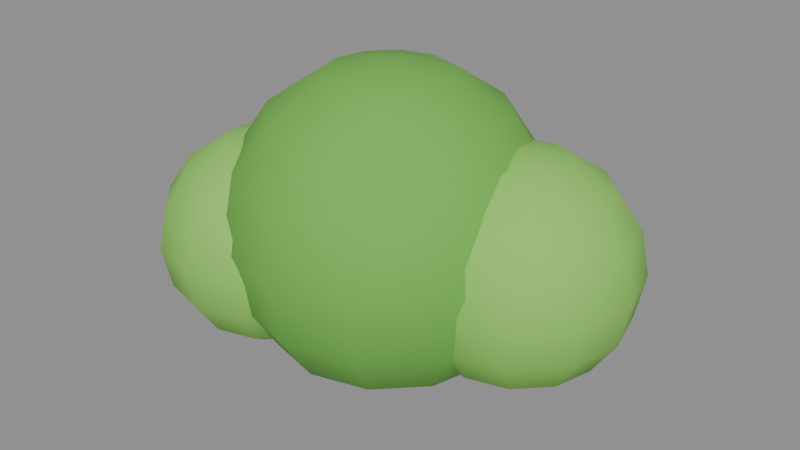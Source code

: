 # Source: bush.blend  (saved by Blender 5.2.45; exported with 4.5.12 LTS)
import bpy
from mathutils import Matrix  # noqa: F401  (used for matrix-valued properties, if any)

bpy.ops.wm.read_factory_settings(use_empty=True)
scene = bpy.context.scene
scene.name = 'Scene'

# ---- materials (node trees are filled in below, after node groups)
mat_grass_dark = bpy.data.materials.new('grass_dark')
mat_grass_dark.diffuse_color = (0.159, 0.4793, 0.06848, 1.0)
mat_grass_dark.roughness = 0.85
mat_grass = bpy.data.materials.new('grass')
mat_grass.diffuse_color = (0.2623, 0.624, 0.1022, 1.0)
mat_grass.roughness = 0.85

# ---- material node trees
mat_grass_dark.use_nodes = True; mat_grass_dark.node_tree.nodes.clear()
_N = mat_grass_dark.node_tree.nodes; _L = mat_grass_dark.node_tree.links
n0 = _N.new('ShaderNodeBsdfPrincipled'); n0.name = 'Principled BSDF'; n0.location = (-200, 100)
n0.inputs[0].default_value = (0.159, 0.4793, 0.06848, 1.0)
n0.inputs[2].default_value = 0.85
n0.inputs[10].default_value = 0.005
n1 = _N.new('ShaderNodeOutputMaterial'); n1.name = 'Material Output'; n1.location = (200, 100)
_L.new(n0.outputs[0], n1.inputs[0])
n1.is_active_output = True
mat_grass.use_nodes = True; mat_grass.node_tree.nodes.clear()
_N = mat_grass.node_tree.nodes; _L = mat_grass.node_tree.links
n0 = _N.new('ShaderNodeBsdfPrincipled'); n0.name = 'Principled BSDF'; n0.location = (-200, 100)
n0.inputs[0].default_value = (0.2623, 0.624, 0.1022, 1.0)
n0.inputs[2].default_value = 0.85
n0.inputs[10].default_value = 0.005
n1 = _N.new('ShaderNodeOutputMaterial'); n1.name = 'Material Output'; n1.location = (200, 100)
_L.new(n0.outputs[0], n1.inputs[0])
n1.is_active_output = True

# ---- meshes
me_bushmesh = bpy.data.meshes.new('BushMesh')
me_bushmesh.from_pydata([(0.0, 0.0, 0.8), (0.0, 0.1722, 0.7657), (0.0, 0.3182, 0.6682), (0.0, 0.4157, 0.5222), (0.0, 0.45, 0.35), (0.0, 0.4157, 0.1778), (0.0, 0.3182, 0.0318), (0.0, 0.1722, -0.06575), (0.0, 0.0, -0.1), (0.0861, 0.1491, 0.7657), (0.1591, 0.2756, 0.6682), (0.2079, 0.36, 0.5222), (0.225, 0.3897, 0.35), (0.2079, 0.36, 0.1778), (0.1591, 0.2756, 0.0318), (0.0861, 0.1491, -0.06575), (0.1491, 0.0861, 0.7657), (0.2756, 0.1591, 0.6682), (0.36, 0.2079, 0.5222), (0.3897, 0.225, 0.35), (0.36, 0.2079, 0.1778), (0.2756, 0.1591, 0.0318), (0.1491, 0.0861, -0.06575), (0.1722, 7.451e-09, 0.7657), (0.3182, -1.49e-08, 0.6682), (0.4157, -1.49e-08, 0.5222), (0.45, -1.49e-08, 0.35), (0.4157, -1.49e-08, 0.1778), (0.3182, -1.49e-08, 0.0318), (0.1722, 7.451e-09, -0.06575), (0.1491, -0.0861, 0.7657), (0.2756, -0.1591, 0.6682), (0.36, -0.2079, 0.5222), (0.3897, -0.225, 0.35), (0.36, -0.2079, 0.1778), (0.2756, -0.1591, 0.0318), (0.1491, -0.0861, -0.06575), (0.0861, -0.1491, 0.7657), (0.1591, -0.2756, 0.6682), (0.2079, -0.36, 0.5222), (0.225, -0.3897, 0.35), (0.2079, -0.36, 0.1778), (0.1591, -0.2756, 0.0318), (0.0861, -0.1491, -0.06575), (0.0, -0.1722, 0.7657), (-1.49e-08, -0.3182, 0.6682), (-4.47e-08, -0.4157, 0.5222), (-1.49e-08, -0.45, 0.35), (-4.47e-08, -0.4157, 0.1778), (-1.49e-08, -0.3182, 0.0318), (0.0, -0.1722, -0.06575), (-0.0861, -0.1491, 0.7657), (-0.1591, -0.2756, 0.6682), (-0.2079, -0.36, 0.5222), (-0.225, -0.3897, 0.35), (-0.2079, -0.36, 0.1778), (-0.1591, -0.2756, 0.0318), (-0.0861, -0.1491, -0.06575), (-0.1491, -0.0861, 0.7657), (-0.2756, -0.1591, 0.6682), (-0.36, -0.2079, 0.5222), (-0.3897, -0.225, 0.35), (-0.36, -0.2079, 0.1778), (-0.2756, -0.1591, 0.0318), (-0.1491, -0.0861, -0.06575), (-0.1722, 7.451e-09, 0.7657), (-0.3182, 0.0, 0.6682), (-0.4157, 5.96e-08, 0.5222), (-0.45, 2.98e-08, 0.35), (-0.4157, 5.96e-08, 0.1778), (-0.3182, 0.0, 0.0318), (-0.1722, 7.451e-09, -0.06575), (-0.1491, 0.0861, 0.7657), (-0.2756, 0.1591, 0.6682), (-0.36, 0.2079, 0.5222), (-0.3897, 0.225, 0.35), (-0.36, 0.2079, 0.1778), (-0.2756, 0.1591, 0.0318), (-0.1491, 0.0861, -0.06575), (-0.0861, 0.1491, 0.7657), (-0.1591, 0.2756, 0.6682), (-0.2079, 0.36, 0.5222), (-0.225, 0.3897, 0.35), (-0.2079, 0.36, 0.1778), (-0.1591, 0.2756, 0.0318), (-0.0861, 0.1491, -0.06575), (0.35, 0.1, 0.62), (0.35, 0.2225, 0.5956), (0.35, 0.3956, 0.4225), (0.35, 0.42, 0.3), (0.35, 0.2225, 0.004359), (0.35, 0.1, -0.02), (0.4112, 0.2061, 0.5956), (0.4631, 0.296, 0.5263), (0.4978, 0.356, 0.4225), (0.51, 0.3771, 0.3), (0.4978, 0.356, 0.1775), (0.4631, 0.296, 0.07373), (0.4112, 0.2061, 0.004359), (0.4561, 0.1612, 0.5956), (0.546, 0.2131, 0.5263), (0.606, 0.2478, 0.4225), (0.6271, 0.26, 0.3), (0.606, 0.2478, 0.1775), (0.546, 0.2131, 0.07373), (0.4561, 0.1612, 0.004359), (0.4725, 0.1, 0.5956), (0.5763, 0.1, 0.5263), (0.6456, 0.1, 0.4225), (0.67, 0.1, 0.3), (0.6456, 0.1, 0.1775), (0.5763, 0.1, 0.07373), (0.4725, 0.1, 0.004359), (0.4561, 0.03877, 0.5956), (0.546, -0.01314, 0.5263), (0.606, -0.04782, 0.4225), (0.6271, -0.06, 0.3), (0.606, -0.04782, 0.1775), (0.546, -0.01314, 0.07373), (0.4561, 0.03877, 0.004359), (0.4112, -0.006052, 0.5956), (0.4631, -0.09596, 0.5263), (0.4978, -0.156, 0.4225), (0.51, -0.1771, 0.3), (0.4978, -0.156, 0.1775), (0.4631, -0.09596, 0.07373), (0.4112, -0.006052, 0.004359), (0.35, -0.02246, 0.5956), (0.35, -0.1263, 0.5263), (0.35, -0.1956, 0.4225), (0.35, -0.22, 0.3), (0.35, -0.1956, 0.1775), (0.35, -0.1263, 0.07373), (0.35, -0.02246, 0.004359), (0.2888, -0.006052, 0.5956), (0.2369, -0.09596, 0.5263), (0.2022, -0.156, 0.4225), (0.19, -0.1771, 0.3), (0.2022, -0.156, 0.1775), (0.2369, -0.09596, 0.07373), (0.2888, -0.006052, 0.004359), (0.2439, 0.03877, 0.5956), (0.154, -0.01314, 0.5263), (0.09397, -0.04782, 0.4225), (0.07287, -0.06, 0.3), (0.09397, -0.04782, 0.1775), (0.154, -0.01314, 0.07373), (0.2439, 0.03877, 0.004359), (0.2275, 0.1, 0.5956), (0.1237, 0.1, 0.5263), (0.05436, 0.1, 0.4225), (0.03, 0.1, 0.3), (0.05436, 0.1, 0.1775), (0.1237, 0.1, 0.07373), (0.2275, 0.1, 0.004359), (0.2439, 0.1612, 0.5956), (0.154, 0.2131, 0.5263), (0.09397, 0.2478, 0.4225), (0.07287, 0.26, 0.3), (0.09397, 0.2478, 0.1775), (0.154, 0.2131, 0.07373), (0.2439, 0.1612, 0.004359), (0.2888, 0.2061, 0.5956), (0.2369, 0.296, 0.5263), (0.2022, 0.356, 0.4225), (0.19, 0.3771, 0.3), (0.2022, 0.356, 0.1775), (0.2369, 0.296, 0.07373), (0.2888, 0.2061, 0.004359), (0.35, 0.3263, 0.5263), (0.35, 0.3956, 0.1775), (0.35, 0.3263, 0.07373), (-0.3, -0.15, 0.58), (-0.3, 0.1272, 0.3948), (-0.3, 0.15, 0.28), (-0.3, 0.1272, 0.1652), (-0.3, 0.06213, 0.06787), (-0.3, -0.15, -0.02), (-0.2426, -0.05058, 0.5572), (-0.1939, 0.03371, 0.4921), (-0.1614, 0.09003, 0.3948), (-0.15, 0.1098, 0.28), (-0.1614, 0.09003, 0.1652), (-0.1939, 0.03371, 0.06787), (-0.2426, -0.05058, 0.002836), (-0.2006, -0.0926, 0.5572), (-0.1163, -0.04393, 0.4921), (-0.05997, -0.01142, 0.3948), (-0.04019, -1.49e-08, 0.28), (-0.05997, -0.01142, 0.1652), (-0.1163, -0.04393, 0.06787), (-0.2006, -0.0926, 0.002836), (-0.1852, -0.15, 0.5572), (-0.08787, -0.15, 0.4921), (-0.02284, -0.15, 0.3948), (-2.98e-08, -0.15, 0.28), (-0.02284, -0.15, 0.1652), (-0.08787, -0.15, 0.06787), (-0.1852, -0.15, 0.002836), (-0.2006, -0.2074, 0.5572), (-0.1163, -0.2561, 0.4921), (-0.05997, -0.2886, 0.3948), (-0.04019, -0.3, 0.28), (-0.05997, -0.2886, 0.1652), (-0.1163, -0.2561, 0.06787), (-0.2006, -0.2074, 0.002836), (-0.2426, -0.2494, 0.5572), (-0.1939, -0.3337, 0.4921), (-0.1614, -0.39, 0.3948), (-0.15, -0.4098, 0.28), (-0.1614, -0.39, 0.1652), (-0.1939, -0.3337, 0.06787), (-0.2426, -0.2494, 0.002836), (-0.3, -0.2648, 0.5572), (-0.3, -0.3621, 0.4921), (-0.3, -0.4272, 0.3948), (-0.3, -0.45, 0.28), (-0.3, -0.4272, 0.1652), (-0.3, -0.3621, 0.06787), (-0.3, -0.2648, 0.002836), (-0.3574, -0.2494, 0.5572), (-0.4061, -0.3337, 0.4921), (-0.4386, -0.39, 0.3948), (-0.45, -0.4098, 0.28), (-0.4386, -0.39, 0.1652), (-0.4061, -0.3337, 0.06787), (-0.3574, -0.2494, 0.002836), (-0.3994, -0.2074, 0.5572), (-0.4837, -0.2561, 0.4921), (-0.54, -0.2886, 0.3948), (-0.5598, -0.3, 0.28), (-0.54, -0.2886, 0.1652), (-0.4837, -0.2561, 0.06787), (-0.3994, -0.2074, 0.002836), (-0.4148, -0.15, 0.5572), (-0.5121, -0.15, 0.4921), (-0.5772, -0.15, 0.3948), (-0.6, -0.15, 0.28), (-0.5772, -0.15, 0.1652), (-0.5121, -0.15, 0.06787), (-0.4148, -0.15, 0.002836), (-0.3994, -0.0926, 0.5572), (-0.4837, -0.04393, 0.4921), (-0.54, -0.01142, 0.3948), (-0.5598, -2.98e-08, 0.28), (-0.54, -0.01142, 0.1652), (-0.4837, -0.04393, 0.06787), (-0.3994, -0.0926, 0.002836), (-0.3574, -0.05058, 0.5572), (-0.4061, 0.03371, 0.4921), (-0.4386, 0.09003, 0.3948), (-0.45, 0.1098, 0.28), (-0.4386, 0.09003, 0.1652), (-0.4061, 0.03371, 0.06787), (-0.3574, -0.05058, 0.002836), (-0.3, -0.03519, 0.5572), (-0.3, 0.06213, 0.4921), (-0.3, -0.03519, 0.002836)], [], [(4, 3, 11, 12), (2, 1, 9, 10), (7, 6, 14, 15), (5, 4, 12, 13), (3, 2, 10, 11), (1, 0, 9), (8, 7, 15), (6, 5, 13, 14), (15, 14, 21, 22), (13, 12, 19, 20), (11, 10, 17, 18), (9, 0, 16), (8, 15, 22), (14, 13, 20, 21), (12, 11, 18, 19), (10, 9, 16, 17), (16, 0, 23), (8, 22, 29), (21, 20, 27, 28), (19, 18, 25, 26), (17, 16, 23, 24), (22, 21, 28, 29), (20, 19, 26, 27), (18, 17, 24, 25), (28, 27, 34, 35), (26, 25, 32, 33), (24, 23, 30, 31), (29, 28, 35, 36), (27, 26, 33, 34), (25, 24, 31, 32), (23, 0, 30), (8, 29, 36), (36, 35, 42, 43), (34, 33, 40, 41), (32, 31, 38, 39), (30, 0, 37), (8, 36, 43), (35, 34, 41, 42), (33, 32, 39, 40), (31, 30, 37, 38), (41, 40, 47, 48), (39, 38, 45, 46), (37, 0, 44), (8, 43, 50), (42, 41, 48, 49), (40, 39, 46, 47), (38, 37, 44, 45), (43, 42, 49, 50), (8, 50, 57), (49, 48, 55, 56), (47, 46, 53, 54), (45, 44, 51, 52), (50, 49, 56, 57), (48, 47, 54, 55), (46, 45, 52, 53), (44, 0, 51), (54, 53, 60, 61), (52, 51, 58, 59), (57, 56, 63, 64), (55, 54, 61, 62), (53, 52, 59, 60), (51, 0, 58), (8, 57, 64), (56, 55, 62, 63), (64, 63, 70, 71), (62, 61, 68, 69), (60, 59, 66, 67), (58, 0, 65), (8, 64, 71), (63, 62, 69, 70), (61, 60, 67, 68), (59, 58, 65, 66), (67, 66, 73, 74), (65, 0, 72), (8, 71, 78), (70, 69, 76, 77), (68, 67, 74, 75), (66, 65, 72, 73), (71, 70, 77, 78), (69, 68, 75, 76), (8, 78, 85), (77, 76, 83, 84), (75, 74, 81, 82), (73, 72, 79, 80), (78, 77, 84, 85), (76, 75, 82, 83), (74, 73, 80, 81), (72, 0, 79), (80, 79, 1, 2), (85, 84, 6, 7), (83, 82, 4, 5), (81, 80, 2, 3), (79, 0, 1), (8, 85, 7), (84, 83, 5, 6), (82, 81, 3, 4), (89, 88, 94, 95), (169, 87, 92, 93), (90, 171, 97, 98), (170, 89, 95, 96), (88, 169, 93, 94), (87, 86, 92), (91, 90, 98), (171, 170, 96, 97), (98, 97, 104, 105), (96, 95, 102, 103), (94, 93, 100, 101), (92, 86, 99), (91, 98, 105), (97, 96, 103, 104), (95, 94, 101, 102), (93, 92, 99, 100), (99, 86, 106), (91, 105, 112), (104, 103, 110, 111), (102, 101, 108, 109), (100, 99, 106, 107), (105, 104, 111, 112), (103, 102, 109, 110), (101, 100, 107, 108), (111, 110, 117, 118), (109, 108, 115, 116), (107, 106, 113, 114), (112, 111, 118, 119), (110, 109, 116, 117), (108, 107, 114, 115), (106, 86, 113), (91, 112, 119), (119, 118, 125, 126), (117, 116, 123, 124), (115, 114, 121, 122), (113, 86, 120), (91, 119, 126), (118, 117, 124, 125), (116, 115, 122, 123), (114, 113, 120, 121), (124, 123, 130, 131), (122, 121, 128, 129), (120, 86, 127), (91, 126, 133), (125, 124, 131, 132), (123, 122, 129, 130), (121, 120, 127, 128), (126, 125, 132, 133), (91, 133, 140), (132, 131, 138, 139), (130, 129, 136, 137), (128, 127, 134, 135), (133, 132, 139, 140), (131, 130, 137, 138), (129, 128, 135, 136), (127, 86, 134), (137, 136, 143, 144), (135, 134, 141, 142), (140, 139, 146, 147), (138, 137, 144, 145), (136, 135, 142, 143), (134, 86, 141), (91, 140, 147), (139, 138, 145, 146), (147, 146, 153, 154), (145, 144, 151, 152), (143, 142, 149, 150), (141, 86, 148), (91, 147, 154), (146, 145, 152, 153), (144, 143, 150, 151), (142, 141, 148, 149), (150, 149, 156, 157), (148, 86, 155), (91, 154, 161), (153, 152, 159, 160), (151, 150, 157, 158), (149, 148, 155, 156), (154, 153, 160, 161), (152, 151, 158, 159), (91, 161, 168), (160, 159, 166, 167), (158, 157, 164, 165), (156, 155, 162, 163), (161, 160, 167, 168), (159, 158, 165, 166), (157, 156, 163, 164), (155, 86, 162), (163, 162, 87, 169), (168, 167, 171, 90), (166, 165, 89, 170), (164, 163, 169, 88), (162, 86, 87), (91, 168, 90), (167, 166, 170, 171), (165, 164, 88, 89), (174, 173, 180, 181), (256, 255, 178, 179), (257, 176, 183, 184), (175, 174, 181, 182), (173, 256, 179, 180), (255, 172, 178), (177, 257, 184), (176, 175, 182, 183), (184, 183, 190, 191), (182, 181, 188, 189), (180, 179, 186, 187), (178, 172, 185), (177, 184, 191), (183, 182, 189, 190), (181, 180, 187, 188), (179, 178, 185, 186), (185, 172, 192), (177, 191, 198), (190, 189, 196, 197), (188, 187, 194, 195), (186, 185, 192, 193), (191, 190, 197, 198), (189, 188, 195, 196), (187, 186, 193, 194), (197, 196, 203, 204), (195, 194, 201, 202), (193, 192, 199, 200), (198, 197, 204, 205), (196, 195, 202, 203), (194, 193, 200, 201), (192, 172, 199), (177, 198, 205), (205, 204, 211, 212), (203, 202, 209, 210), (201, 200, 207, 208), (199, 172, 206), (177, 205, 212), (204, 203, 210, 211), (202, 201, 208, 209), (200, 199, 206, 207), (210, 209, 216, 217), (208, 207, 214, 215), (206, 172, 213), (177, 212, 219), (211, 210, 217, 218), (209, 208, 215, 216), (207, 206, 213, 214), (212, 211, 218, 219), (177, 219, 226), (218, 217, 224, 225), (216, 215, 222, 223), (214, 213, 220, 221), (219, 218, 225, 226), (217, 216, 223, 224), (215, 214, 221, 222), (213, 172, 220), (223, 222, 229, 230), (221, 220, 227, 228), (226, 225, 232, 233), (224, 223, 230, 231), (222, 221, 228, 229), (220, 172, 227), (177, 226, 233), (225, 224, 231, 232), (233, 232, 239, 240), (231, 230, 237, 238), (229, 228, 235, 236), (227, 172, 234), (177, 233, 240), (232, 231, 238, 239), (230, 229, 236, 237), (228, 227, 234, 235), (236, 235, 242, 243), (234, 172, 241), (177, 240, 247), (239, 238, 245, 246), (237, 236, 243, 244), (235, 234, 241, 242), (240, 239, 246, 247), (238, 237, 244, 245), (177, 247, 254), (246, 245, 252, 253), (244, 243, 250, 251), (242, 241, 248, 249), (247, 246, 253, 254), (245, 244, 251, 252), (243, 242, 249, 250), (241, 172, 248), (249, 248, 255, 256), (254, 253, 176, 257), (252, 251, 174, 175), (250, 249, 256, 173), (248, 172, 255), (177, 254, 257), (253, 252, 175, 176), (251, 250, 173, 174)])
me_bushmesh.polygons.foreach_set('use_smooth', [True] * 288)
me_bushmesh.polygons.foreach_set('material_index', [0, 0, 0, 0, 0, 0, 0, 0, 0, 0, 0, 0, 0, 0, 0, 0, 0, 0, 0, 0, 0, 0, 0, 0, 0, 0, 0, 0, 0, 0, 0, 0, 0, 0, 0, 0, 0, 0, 0, 0, 0, 0, 0, 0, 0, 0, 0, 0, 0, 0, 0, 0, 0, 0, 0, 0, 0, 0, 0, 0, 0, 0, 0, 0, 0, 0, 0, 0, 0, 0, 0, 0, 0, 0, 0, 0, 0, 0, 0, 0, 0, 0, 0, 0, 0, 0, 0, 0, 0, 0, 0, 0, 0, 0, 0, 0, 1, 1, 1, 1, 1, 1, 1, 1, 1, 1, 1, 1, 1, 1, 1, 1, 1, 1, 1, 1, 1, 1, 1, 1, 1, 1, 1, 1, 1, 1, 1, 1, 1, 1, 1, 1, 1, 1, 1, 1, 1, 1, 1, 1, 1, 1, 1, 1, 1, 1, 1, 1, 1, 1, 1, 1, 1, 1, 1, 1, 1, 1, 1, 1, 1, 1, 1, 1, 1, 1, 1, 1, 1, 1, 1, 1, 1, 1, 1, 1, 1, 1, 1, 1, 1, 1, 1, 1, 1, 1, 1, 1, 1, 1, 1, 1, 1, 1, 1, 1, 1, 1, 1, 1, 1, 1, 1, 1, 1, 1, 1, 1, 1, 1, 1, 1, 1, 1, 1, 1, 1, 1, 1, 1, 1, 1, 1, 1, 1, 1, 1, 1, 1, 1, 1, 1, 1, 1, 1, 1, 1, 1, 1, 1, 1, 1, 1, 1, 1, 1, 1, 1, 1, 1, 1, 1, 1, 1, 1, 1, 1, 1, 1, 1, 1, 1, 1, 1, 1, 1, 1, 1, 1, 1, 1, 1, 1, 1, 1, 1, 1, 1, 1, 1, 1, 1, 1, 1, 1, 1, 1, 1])
me_bushmesh.materials.append(mat_grass_dark)
me_bushmesh.materials.append(mat_grass)
me_bushmesh.update()

# ---- objects
ob_bush = bpy.data.objects.new('Bush', None)
ob_bushmesh = bpy.data.objects.new('BushMesh', me_bushmesh)

# ---- transforms, parenting, visibility, modifiers, constraints
ob_bush.location = (0.0, 0.0, 0.0)
ob_bush.empty_display_size = 0.2
ob_bushmesh.parent = ob_bush
ob_bushmesh.location = (0.0, 0.0, 0.0)

# ---- collection membership
scene.collection.objects.link(ob_bush)
scene.collection.objects.link(ob_bushmesh)

# ---- scene / render settings (as saved in the file)
scene.frame_start = 1; scene.frame_end = 250; scene.frame_set(1)
scene.render.engine = 'BLENDER_EEVEE_NEXT'
scene.render.bake_bias = 0.0
scene.render.bake_samples = 0
scene.render.compositor_device = 'GPU'
scene.eevee.use_volume_custom_range = False
scene.eevee.fast_gi_thickness_near = 0.1
scene.eevee.fast_gi_thickness_far = 0.0
scene.eevee.ray_tracing_options.screen_trace_thickness = 0.1
bpy.context.view_layer.update()

# ---- added for rendering (the .blend has no active camera and no usable light): camera, sun + grey world if the file has none
cam_auto = bpy.data.cameras.new('AutoCamera')
cam_auto.lens = 50.0
cam_auto.sensor_width = 36.0
cam_auto.clip_end = 1000.0
ob_auto_camera = bpy.data.objects.new('AutoCamera', cam_auto)
scene.collection.objects.link(ob_auto_camera)
ob_auto_camera.location = (1.69858, -1.99629, 1.68086)
ob_auto_camera.rotation_euler = (1.09748, -7.21219e-08, 0.694738)
scene.camera = ob_auto_camera
light_auto_sun = bpy.data.lights.new('AutoSun', 'SUN')
light_auto_sun.energy = 3.0
light_auto_sun.angle = 0.0523599
ob_auto_sun = bpy.data.objects.new('AutoSun', light_auto_sun)
scene.collection.objects.link(ob_auto_sun)
ob_auto_sun.rotation_euler = (0.872665, 0.174533, 0.523599)
if scene.world is None:
    world_auto = bpy.data.worlds.new('AutoWorld')
    world_auto.color = (0.3, 0.3, 0.3)
    scene.world = world_auto
bpy.context.view_layer.update()
